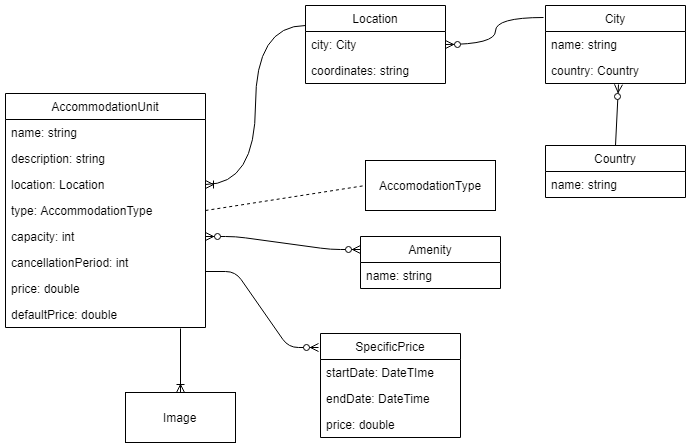

The diagram above was exported from draw.io. Its source (the exported page's mxGraphModel, read from the mxfile embedded in the PNG):
<mxGraphModel dx="1010" dy="591" grid="1" gridSize="10" guides="1" tooltips="1" connect="1" arrows="1" fold="1" page="1" pageScale="1" pageWidth="850" pageHeight="1100" math="0" shadow="0">
  <root>
    <mxCell id="0" />
    <mxCell id="1" parent="0" />
    <mxCell id="_RyS773G0kFdsxcv_Ii9-1" value="AccommodationUnit" style="swimlane;fontStyle=0;childLayout=stackLayout;horizontal=1;startSize=26;fillColor=none;horizontalStack=0;resizeParent=1;resizeParentMax=0;resizeLast=0;collapsible=1;marginBottom=0;" parent="1" vertex="1">
      <mxGeometry x="110" y="241" width="200" height="234" as="geometry" />
    </mxCell>
    <mxCell id="_RyS773G0kFdsxcv_Ii9-2" value="name: string" style="text;strokeColor=none;fillColor=none;align=left;verticalAlign=top;spacingLeft=4;spacingRight=4;overflow=hidden;rotatable=0;points=[[0,0.5],[1,0.5]];portConstraint=eastwest;" parent="_RyS773G0kFdsxcv_Ii9-1" vertex="1">
      <mxGeometry y="26" width="200" height="26" as="geometry" />
    </mxCell>
    <mxCell id="_RyS773G0kFdsxcv_Ii9-4" value="description: string&#10;" style="text;strokeColor=none;fillColor=none;align=left;verticalAlign=top;spacingLeft=4;spacingRight=4;overflow=hidden;rotatable=0;points=[[0,0.5],[1,0.5]];portConstraint=eastwest;" parent="_RyS773G0kFdsxcv_Ii9-1" vertex="1">
      <mxGeometry y="52" width="200" height="26" as="geometry" />
    </mxCell>
    <mxCell id="_RyS773G0kFdsxcv_Ii9-51" value="location: Location" style="text;strokeColor=none;fillColor=none;align=left;verticalAlign=top;spacingLeft=4;spacingRight=4;overflow=hidden;rotatable=0;points=[[0,0.5],[1,0.5]];portConstraint=eastwest;" parent="_RyS773G0kFdsxcv_Ii9-1" vertex="1">
      <mxGeometry y="78" width="200" height="26" as="geometry" />
    </mxCell>
    <mxCell id="_RyS773G0kFdsxcv_Ii9-5" value="type: AccommodationType" style="text;strokeColor=none;fillColor=none;align=left;verticalAlign=top;spacingLeft=4;spacingRight=4;overflow=hidden;rotatable=0;points=[[0,0.5],[1,0.5]];portConstraint=eastwest;" parent="_RyS773G0kFdsxcv_Ii9-1" vertex="1">
      <mxGeometry y="104" width="200" height="26" as="geometry" />
    </mxCell>
    <mxCell id="_RyS773G0kFdsxcv_Ii9-8" value="capacity: int&#10;" style="text;strokeColor=none;fillColor=none;align=left;verticalAlign=top;spacingLeft=4;spacingRight=4;overflow=hidden;rotatable=0;points=[[0,0.5],[1,0.5]];portConstraint=eastwest;" parent="_RyS773G0kFdsxcv_Ii9-1" vertex="1">
      <mxGeometry y="130" width="200" height="26" as="geometry" />
    </mxCell>
    <mxCell id="_RyS773G0kFdsxcv_Ii9-9" value="cancellationPeriod: int&#10;" style="text;strokeColor=none;fillColor=none;align=left;verticalAlign=top;spacingLeft=4;spacingRight=4;overflow=hidden;rotatable=0;points=[[0,0.5],[1,0.5]];portConstraint=eastwest;" parent="_RyS773G0kFdsxcv_Ii9-1" vertex="1">
      <mxGeometry y="156" width="200" height="26" as="geometry" />
    </mxCell>
    <mxCell id="_RyS773G0kFdsxcv_Ii9-21" value="price: double&#10;" style="text;strokeColor=none;fillColor=none;align=left;verticalAlign=top;spacingLeft=4;spacingRight=4;overflow=hidden;rotatable=0;points=[[0,0.5],[1,0.5]];portConstraint=eastwest;" parent="_RyS773G0kFdsxcv_Ii9-1" vertex="1">
      <mxGeometry y="182" width="200" height="26" as="geometry" />
    </mxCell>
    <mxCell id="_RyS773G0kFdsxcv_Ii9-20" value="defaultPrice: double&#10;" style="text;strokeColor=none;fillColor=none;align=left;verticalAlign=top;spacingLeft=4;spacingRight=4;overflow=hidden;rotatable=0;points=[[0,0.5],[1,0.5]];portConstraint=eastwest;" parent="_RyS773G0kFdsxcv_Ii9-1" vertex="1">
      <mxGeometry y="208" width="200" height="26" as="geometry" />
    </mxCell>
    <mxCell id="_RyS773G0kFdsxcv_Ii9-7" value="Image" style="html=1;" parent="1" vertex="1">
      <mxGeometry x="230" y="540" width="110" height="50" as="geometry" />
    </mxCell>
    <mxCell id="_RyS773G0kFdsxcv_Ii9-12" value="Amenity" style="swimlane;fontStyle=0;childLayout=stackLayout;horizontal=1;startSize=26;fillColor=none;horizontalStack=0;resizeParent=1;resizeParentMax=0;resizeLast=0;collapsible=1;marginBottom=0;" parent="1" vertex="1">
      <mxGeometry x="465" y="384" width="140" height="52" as="geometry" />
    </mxCell>
    <mxCell id="_RyS773G0kFdsxcv_Ii9-13" value="name: string" style="text;strokeColor=none;fillColor=none;align=left;verticalAlign=top;spacingLeft=4;spacingRight=4;overflow=hidden;rotatable=0;points=[[0,0.5],[1,0.5]];portConstraint=eastwest;" parent="_RyS773G0kFdsxcv_Ii9-12" vertex="1">
      <mxGeometry y="26" width="140" height="26" as="geometry" />
    </mxCell>
    <mxCell id="_RyS773G0kFdsxcv_Ii9-16" value="SpecificPrice" style="swimlane;fontStyle=0;childLayout=stackLayout;horizontal=1;startSize=26;fillColor=none;horizontalStack=0;resizeParent=1;resizeParentMax=0;resizeLast=0;collapsible=1;marginBottom=0;" parent="1" vertex="1">
      <mxGeometry x="425" y="481" width="140" height="104" as="geometry" />
    </mxCell>
    <mxCell id="_RyS773G0kFdsxcv_Ii9-17" value="startDate: DateTIme" style="text;strokeColor=none;fillColor=none;align=left;verticalAlign=top;spacingLeft=4;spacingRight=4;overflow=hidden;rotatable=0;points=[[0,0.5],[1,0.5]];portConstraint=eastwest;" parent="_RyS773G0kFdsxcv_Ii9-16" vertex="1">
      <mxGeometry y="26" width="140" height="26" as="geometry" />
    </mxCell>
    <mxCell id="_RyS773G0kFdsxcv_Ii9-18" value="endDate: DateTime" style="text;strokeColor=none;fillColor=none;align=left;verticalAlign=top;spacingLeft=4;spacingRight=4;overflow=hidden;rotatable=0;points=[[0,0.5],[1,0.5]];portConstraint=eastwest;" parent="_RyS773G0kFdsxcv_Ii9-16" vertex="1">
      <mxGeometry y="52" width="140" height="26" as="geometry" />
    </mxCell>
    <mxCell id="_RyS773G0kFdsxcv_Ii9-19" value="price: double&#10;" style="text;strokeColor=none;fillColor=none;align=left;verticalAlign=top;spacingLeft=4;spacingRight=4;overflow=hidden;rotatable=0;points=[[0,0.5],[1,0.5]];portConstraint=eastwest;" parent="_RyS773G0kFdsxcv_Ii9-16" vertex="1">
      <mxGeometry y="78" width="140" height="26" as="geometry" />
    </mxCell>
    <mxCell id="_RyS773G0kFdsxcv_Ii9-22" value="AccomodationType" style="html=1;" parent="1" vertex="1">
      <mxGeometry x="470" y="308" width="130" height="50" as="geometry" />
    </mxCell>
    <mxCell id="_RyS773G0kFdsxcv_Ii9-26" value="" style="endArrow=none;dashed=1;html=1;entryX=0;entryY=0.5;entryDx=0;entryDy=0;exitX=1;exitY=0.5;exitDx=0;exitDy=0;" parent="1" source="_RyS773G0kFdsxcv_Ii9-5" target="_RyS773G0kFdsxcv_Ii9-22" edge="1">
      <mxGeometry width="50" height="50" relative="1" as="geometry">
        <mxPoint x="340" y="319" as="sourcePoint" />
        <mxPoint x="390" y="269" as="targetPoint" />
      </mxGeometry>
    </mxCell>
    <mxCell id="_RyS773G0kFdsxcv_Ii9-27" value="" style="edgeStyle=entityRelationEdgeStyle;fontSize=12;html=1;endArrow=ERzeroToMany;endFill=1;entryX=-0.011;entryY=0.138;entryDx=0;entryDy=0;entryPerimeter=0;" parent="1" target="_RyS773G0kFdsxcv_Ii9-16" edge="1">
      <mxGeometry width="100" height="100" relative="1" as="geometry">
        <mxPoint x="310" y="419" as="sourcePoint" />
        <mxPoint x="410" y="319" as="targetPoint" />
      </mxGeometry>
    </mxCell>
    <mxCell id="_RyS773G0kFdsxcv_Ii9-32" value="Location" style="swimlane;fontStyle=0;childLayout=stackLayout;horizontal=1;startSize=26;fillColor=none;horizontalStack=0;resizeParent=1;resizeParentMax=0;resizeLast=0;collapsible=1;marginBottom=0;" parent="1" vertex="1">
      <mxGeometry x="410" y="153" width="140" height="78" as="geometry" />
    </mxCell>
    <mxCell id="_RyS773G0kFdsxcv_Ii9-33" value="city: City" style="text;strokeColor=none;fillColor=none;align=left;verticalAlign=top;spacingLeft=4;spacingRight=4;overflow=hidden;rotatable=0;points=[[0,0.5],[1,0.5]];portConstraint=eastwest;" parent="_RyS773G0kFdsxcv_Ii9-32" vertex="1">
      <mxGeometry y="26" width="140" height="26" as="geometry" />
    </mxCell>
    <mxCell id="_RyS773G0kFdsxcv_Ii9-35" value="coordinates: string" style="text;strokeColor=none;fillColor=none;align=left;verticalAlign=top;spacingLeft=4;spacingRight=4;overflow=hidden;rotatable=0;points=[[0,0.5],[1,0.5]];portConstraint=eastwest;" parent="_RyS773G0kFdsxcv_Ii9-32" vertex="1">
      <mxGeometry y="52" width="140" height="26" as="geometry" />
    </mxCell>
    <mxCell id="_RyS773G0kFdsxcv_Ii9-40" value="City" style="swimlane;fontStyle=0;childLayout=stackLayout;horizontal=1;startSize=26;fillColor=none;horizontalStack=0;resizeParent=1;resizeParentMax=0;resizeLast=0;collapsible=1;marginBottom=0;" parent="1" vertex="1">
      <mxGeometry x="650" y="153" width="140" height="78" as="geometry" />
    </mxCell>
    <mxCell id="_RyS773G0kFdsxcv_Ii9-41" value="name: string&#10;" style="text;strokeColor=none;fillColor=none;align=left;verticalAlign=top;spacingLeft=4;spacingRight=4;overflow=hidden;rotatable=0;points=[[0,0.5],[1,0.5]];portConstraint=eastwest;" parent="_RyS773G0kFdsxcv_Ii9-40" vertex="1">
      <mxGeometry y="26" width="140" height="26" as="geometry" />
    </mxCell>
    <mxCell id="_RyS773G0kFdsxcv_Ii9-53" value="country: Country&#10;" style="text;strokeColor=none;fillColor=none;align=left;verticalAlign=top;spacingLeft=4;spacingRight=4;overflow=hidden;rotatable=0;points=[[0,0.5],[1,0.5]];portConstraint=eastwest;" parent="_RyS773G0kFdsxcv_Ii9-40" vertex="1">
      <mxGeometry y="52" width="140" height="26" as="geometry" />
    </mxCell>
    <mxCell id="_RyS773G0kFdsxcv_Ii9-44" value="Country" style="swimlane;fontStyle=0;childLayout=stackLayout;horizontal=1;startSize=26;fillColor=none;horizontalStack=0;resizeParent=1;resizeParentMax=0;resizeLast=0;collapsible=1;marginBottom=0;" parent="1" vertex="1">
      <mxGeometry x="650" y="293" width="140" height="52" as="geometry" />
    </mxCell>
    <mxCell id="_RyS773G0kFdsxcv_Ii9-45" value="name: string" style="text;strokeColor=none;fillColor=none;align=left;verticalAlign=top;spacingLeft=4;spacingRight=4;overflow=hidden;rotatable=0;points=[[0,0.5],[1,0.5]];portConstraint=eastwest;" parent="_RyS773G0kFdsxcv_Ii9-44" vertex="1">
      <mxGeometry y="26" width="140" height="26" as="geometry" />
    </mxCell>
    <mxCell id="_RyS773G0kFdsxcv_Ii9-57" value="" style="fontSize=12;html=1;endArrow=ERoneToMany;exitX=0.876;exitY=1.023;exitDx=0;exitDy=0;exitPerimeter=0;" parent="1" source="_RyS773G0kFdsxcv_Ii9-20" edge="1">
      <mxGeometry width="100" height="100" relative="1" as="geometry">
        <mxPoint x="160" y="590" as="sourcePoint" />
        <mxPoint x="285" y="540" as="targetPoint" />
      </mxGeometry>
    </mxCell>
    <mxCell id="_RyS773G0kFdsxcv_Ii9-64" value="" style="fontSize=12;html=1;endArrow=ERoneToMany;edgeStyle=orthogonalEdgeStyle;curved=1;entryX=1;entryY=0.5;entryDx=0;entryDy=0;exitX=0;exitY=0.25;exitDx=0;exitDy=0;" parent="1" source="_RyS773G0kFdsxcv_Ii9-32" target="_RyS773G0kFdsxcv_Ii9-51" edge="1">
      <mxGeometry width="100" height="100" relative="1" as="geometry">
        <mxPoint x="360" y="300" as="sourcePoint" />
        <mxPoint x="650" y="120" as="targetPoint" />
        <Array as="points">
          <mxPoint x="360" y="173" />
          <mxPoint x="360" y="332" />
        </Array>
      </mxGeometry>
    </mxCell>
    <mxCell id="_RyS773G0kFdsxcv_Ii9-65" value="" style="edgeStyle=orthogonalEdgeStyle;fontSize=12;html=1;endArrow=ERzeroToMany;endFill=1;curved=1;entryX=1;entryY=0.5;entryDx=0;entryDy=0;exitX=-0.017;exitY=0.156;exitDx=0;exitDy=0;exitPerimeter=0;" parent="1" source="_RyS773G0kFdsxcv_Ii9-40" target="_RyS773G0kFdsxcv_Ii9-33" edge="1">
      <mxGeometry width="100" height="100" relative="1" as="geometry">
        <mxPoint x="550" y="292" as="sourcePoint" />
        <mxPoint x="640" y="170" as="targetPoint" />
        <Array as="points">
          <mxPoint x="600" y="165" />
          <mxPoint x="600" y="192" />
        </Array>
      </mxGeometry>
    </mxCell>
    <mxCell id="_RyS773G0kFdsxcv_Ii9-66" value="" style="fontSize=12;html=1;endArrow=ERzeroToMany;endFill=1;exitX=0.5;exitY=0;exitDx=0;exitDy=0;entryX=0.52;entryY=1.023;entryDx=0;entryDy=0;entryPerimeter=0;" parent="1" source="_RyS773G0kFdsxcv_Ii9-44" target="_RyS773G0kFdsxcv_Ii9-53" edge="1">
      <mxGeometry width="100" height="100" relative="1" as="geometry">
        <mxPoint x="620" y="341" as="sourcePoint" />
        <mxPoint x="720" y="241" as="targetPoint" />
      </mxGeometry>
    </mxCell>
    <mxCell id="_RyS773G0kFdsxcv_Ii9-67" value="" style="edgeStyle=entityRelationEdgeStyle;fontSize=12;html=1;endArrow=ERzeroToMany;endFill=1;startArrow=ERzeroToMany;entryX=0;entryY=0.25;entryDx=0;entryDy=0;exitX=1;exitY=0.5;exitDx=0;exitDy=0;" parent="1" source="_RyS773G0kFdsxcv_Ii9-8" target="_RyS773G0kFdsxcv_Ii9-12" edge="1">
      <mxGeometry width="100" height="100" relative="1" as="geometry">
        <mxPoint x="320" y="419" as="sourcePoint" />
        <mxPoint x="420" y="319" as="targetPoint" />
      </mxGeometry>
    </mxCell>
  </root>
</mxGraphModel>